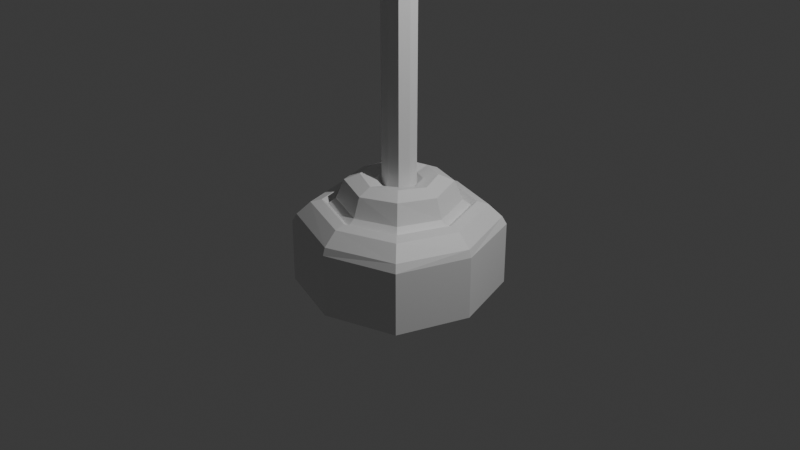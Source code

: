 # Source: plunger.blend  (saved by Blender 4.1.24; exported with 4.5.12 LTS)
import bpy
from mathutils import Matrix  # noqa: F401  (used for matrix-valued properties, if any)

bpy.ops.wm.read_factory_settings(use_empty=True)
scene = bpy.context.scene
scene.name = 'Scene'

# ---- collections
col_collection = bpy.data.collections.new('Collection'); scene.collection.children.link(col_collection)

# ---- materials (node trees are filled in below, after node groups)
mat_material = bpy.data.materials.new('Material')
mat_material.alpha_threshold = 0.0
mat_material.use_transparent_shadow = False
mat_material.roughness = 0.5
mat_material.line_color = (0.0, 0.0, 0.0, 1.0)

# ---- material node trees
mat_material.use_nodes = True; mat_material.node_tree.nodes.clear()
_N = mat_material.node_tree.nodes; _L = mat_material.node_tree.links
n0 = _N.new('ShaderNodeOutputMaterial'); n0.name = 'Material Output'; n0.location = (300, 300)
n1 = _N.new('ShaderNodeBsdfPrincipled'); n1.name = 'Principled BSDF'; n1.location = (10, 300)
n1.inputs[3].default_value = 1.45
_L.new(n1.outputs[0], n0.inputs[0])
n0.is_active_output = True

# ---- world
world_world = bpy.data.worlds.new('World'); scene.world = world_world
world_world.use_nodes = True; world_world.node_tree.nodes.clear()
_N = world_world.node_tree.nodes; _L = world_world.node_tree.links
n0 = _N.new('ShaderNodeOutputWorld'); n0.name = 'World Output'; n0.location = (300, 300)
n1 = _N.new('ShaderNodeBackground'); n1.name = 'Background'; n1.location = (10, 300)
n1.inputs[0].default_value = (0.05088, 0.05088, 0.05088, 1.0)
_L.new(n1.outputs[0], n0.inputs[0])
n0.is_active_output = True
world_world.color = (0.05088, 0.05088, 0.05088)
world_world.use_sun_shadow = False
world_world.sun_shadow_jitter_overblur = 0.0

# ---- cameras
cam_camera = bpy.data.cameras.new('Camera')
cam_camera.clip_end = 100.0
cam_camera.ortho_scale = 7.314

# ---- lights
light_light = bpy.data.lights.new('Light', 'POINT')
light_light.transmission_factor = 0.0
light_light.energy = 1000.0
light_light.shadow_soft_size = 0.1
light_light.shadow_maximum_resolution = 0.006
light_light.use_absolute_resolution = True

# ---- meshes
me_cube = bpy.data.meshes.new('Cube')
me_cube.from_pydata([(0.6982, 0.6982, 1.322), (0.7362, 0.7362, -0.6972), (0.6982, -0.6982, 1.322), (0.7362, -0.7362, -0.6972), (-0.6982, 0.6982, 1.322), (-0.7362, 0.7362, -0.6972), (-0.6982, -0.6982, 1.322), (-0.7362, -0.7362, -0.6972), (-0.9798, 0.0, -0.3537), (1.62e-10, 0.9798, -0.3537), (0.7692, 0.7692, 0.7173), (-0.7692, -0.7692, 0.7173), (0.7692, -0.7692, 0.7173), (-0.7692, 0.7692, 0.7173), (0.0, -0.7927, 1.55), (0.7927, 0.0, 1.55), (1.62e-10, -0.9798, -0.3537), (-0.7927, 0.0, 1.55), (0.0, 0.7927, 1.55), (0.9798, 0.0, -0.3537), (6.166e-11, 1.006, 0.9878), (1.006, 0.0, 0.9878), (-1.006, 0.0, 0.9878), (6.166e-11, -1.006, 0.9878), (0.0, 0.0, 1.734), (-0.7326, 0.0, -3.173), (-0.552, -0.552, -3.511), (1.76e-08, 0.7326, -3.173), (-0.552, 0.552, -3.511), (1.792e-08, -0.7326, -3.173), (0.552, -0.552, -3.511), (0.7326, 0.0, -3.173), (0.552, 0.552, -3.511), (-0.8403, 0.0, -2.678), (-0.6329, -0.6329, -3.022), (2.028e-10, 0.8403, -2.678), (-0.6329, 0.6329, -3.022), (3.261e-10, -0.8403, -2.678), (0.6329, -0.6329, -3.022), (0.8403, 0.0, -2.678), (0.6329, 0.6329, -3.022), (4.881e-10, -0.6758, -2.452), (3.648e-10, 0.6036, -3.447), (-0.6758, 0.0, -2.452), (0.6036, 0.0, -3.447), (-0.4513, -0.4513, -3.802), (-0.4513, 0.4513, -3.802), (0.4513, -0.4513, -3.802), (0.4513, 0.4513, -3.802), (-0.6036, 0.0, -3.447), (-0.5084, -0.5084, -2.791), (1.641e-10, 0.6758, -2.452), (-0.5084, 0.5084, -2.791), (4.881e-10, -0.6036, -3.447), (0.5084, -0.5084, -2.791), (0.6758, 0.0, -2.452), (0.5084, 0.5084, -2.791), (3.648e-10, -0.532, -6.946), (4.566e-10, 0.532, -6.946), (-0.3887, 0.0, -8.083), (0.3887, 0.0, -8.083), (-0.276, -0.276, -8.405), (-0.276, 0.276, -8.405), (0.276, -0.276, -8.405), (0.276, 0.276, -8.405), (-0.532, 0.0, -6.946), (-0.3901, -0.3901, -7.302), (4.054e-10, 0.3887, -8.083), (-0.3901, 0.3901, -7.302), (1.641e-10, -0.3887, -8.083), (0.3901, -0.3901, -7.302), (0.532, 0.0, -6.946), (0.3901, 0.3901, -7.302), (4.249e-11, -0.2422, -7.489), (2.612e-10, 0.2422, -7.489), (-0.2422, 0.0, -7.489), (0.2422, 2.187e-09, -7.489), (-0.1686, -0.1686, -7.728), (-0.1686, 0.1686, -7.728), (0.1686, -0.1686, -7.728), (0.1686, 0.1686, -7.728), (4.249e-11, -0.1527, -6.282), (1.118e-10, 0.1527, -6.282), (-0.1527, 0.0, -6.282), (0.1527, 0.0, -6.282), (-0.1239, -0.1239, -6.565), (-0.1239, 0.1239, -6.565), (0.1239, -0.1239, -6.565), (0.1239, 0.1239, -6.565), (-0.7692, -0.7692, 12.0), (4.249e-11, -0.1527, -1.795), (1.118e-10, 0.1527, -1.795), (-0.1527, 0.0, -1.795), (0.1527, 0.0, -1.795), (-0.1239, -0.1239, -2.078), (-0.1239, 0.1239, -2.078), (0.1239, -0.1239, -2.078), (0.1239, 0.1239, -2.078), (4.249e-11, 0.0, -98.98), (4.249e-11, -0.1527, -99.38), (1.118e-10, 0.1527, -99.38), (-0.1527, 0.0, -99.38), (0.1527, 0.0, -99.38), (-0.1239, -0.1239, -99.66), (-0.1239, 0.1239, -99.66), (0.1239, -0.1239, -99.66), (0.1239, 0.1239, -99.66), (-0.6982, -0.6982, 12.6), (0.0, -0.7927, 12.83), (0.7927, 0.0, 12.83), (0.6982, -0.6982, 12.6), (-0.7927, 0.0, 12.83), (-0.6982, 0.6982, 12.6), (0.0, 0.7927, 12.83), (0.6982, 0.6982, 12.6), (0.7692, 0.7692, 12.0), (0.7692, -0.7692, 12.0), (-0.7692, 0.7692, 12.0), (6.166e-11, 1.006, 12.27), (1.006, 0.0, 12.27), (-1.006, 0.0, 12.27), (6.166e-11, -1.006, 12.27)], [], [(24, 17, 6, 14), (0, 15, 109, 114), (23, 12, 116, 121), (3, 16, 37, 38), (2, 14, 108, 110), (11, 23, 121, 89), (9, 20, 10, 1), (5, 13, 20, 9), (20, 13, 117, 118), (19, 21, 12, 3), (1, 10, 21, 19), (18, 0, 114, 113), (5, 9, 35, 36), (8, 5, 36, 33), (19, 3, 38, 39), (8, 22, 13, 5), (7, 11, 22, 8), (10, 20, 118, 115), (16, 23, 11, 7), (3, 12, 23, 16), (17, 4, 112, 111), (15, 24, 14, 2), (0, 18, 24, 15), (18, 4, 17, 24), (28, 27, 51, 52), (32, 31, 55, 56), (27, 32, 56, 51), (31, 30, 54, 55), (9, 1, 40, 35), (7, 8, 33, 34), (1, 19, 39, 40), (16, 7, 34, 37), (25, 26, 34, 33), (27, 28, 36, 35), (29, 30, 38, 37), (31, 32, 40, 39), (28, 25, 33, 36), (32, 27, 35, 40), (26, 29, 37, 34), (30, 31, 39, 38), (48, 44, 71, 72), (42, 48, 72, 58), (44, 47, 70, 71), (45, 49, 65, 66), (29, 26, 50, 41), (25, 28, 52, 43), (30, 29, 41, 54), (26, 25, 43, 50), (49, 45, 50, 43), (42, 46, 52, 51), (53, 47, 54, 41), (44, 48, 56, 55), (46, 49, 43, 52), (48, 42, 51, 56), (45, 53, 41, 50), (47, 44, 55, 54), (67, 64, 80, 74), (60, 63, 79, 76), (61, 59, 75, 77), (63, 69, 73, 79), (46, 42, 58, 68), (53, 45, 66, 57), (49, 46, 68, 65), (47, 53, 57, 70), (59, 61, 66, 65), (67, 62, 68, 58), (69, 63, 70, 57), (60, 64, 72, 71), (62, 59, 65, 68), (64, 67, 58, 72), (61, 69, 57, 66), (63, 60, 71, 70), (76, 79, 87, 84), (77, 75, 83, 85), (79, 73, 81, 87), (75, 78, 86, 83), (64, 60, 76, 80), (62, 67, 74, 78), (69, 61, 77, 73), (59, 62, 78, 75), (85, 83, 92, 94), (87, 81, 90, 96), (83, 86, 95, 92), (81, 85, 94, 90), (74, 80, 88, 82), (80, 76, 84, 88), (78, 74, 82, 86), (73, 77, 85, 81), (90, 94, 103, 99), (95, 91, 100, 104), (97, 93, 102, 106), (91, 97, 106, 100), (84, 87, 96, 93), (82, 88, 97, 91), (88, 84, 93, 97), (86, 82, 91, 95), (98, 102, 105, 99), (101, 98, 99, 103), (104, 100, 98, 101), (100, 106, 102, 98), (92, 95, 104, 101), (96, 90, 99, 105), (94, 92, 101, 103), (93, 96, 105, 102), (121, 108, 107, 89), (120, 111, 112, 117), (119, 109, 110, 116), (118, 113, 114, 115), (117, 112, 113, 118), (115, 114, 109, 119), (89, 107, 111, 120), (116, 110, 108, 121), (12, 21, 119, 116), (14, 6, 107, 108), (6, 17, 111, 107), (13, 22, 120, 117), (21, 10, 115, 119), (15, 2, 110, 109), (4, 18, 113, 112), (22, 11, 89, 120)])
_uv = me_cube.uv_layers.new(name='UVMap')
_uv.uv.foreach_set('vector', [0.75, 0.625, 0.875, 0.625, 0.875, 0.75, 0.75, 0.75, 0.625, 0.5, 0.625, 0.625, 0.625, 0.625, 0.625, 0.5, 0.5, 0.875, 0.5, 0.75, 0.5, 0.75, 0.5, 0.875, 0.375, 0.75, 0.375, 0.875, 0.375, 0.875, 0.375, 0.75, 0.625, 0.75, 0.75, 0.75, 0.75, 0.75, 0.625, 0.75, 0.5, 1.0, 0.5, 0.875, 0.5, 0.875, 0.5, 1.0, 0.375, 0.375, 0.5, 0.375, 0.5, 0.5, 0.375, 0.5, 0.375, 0.25, 0.5, 0.25, 0.5, 0.375, 0.375, 0.375, 0.5, 0.375, 0.5, 0.25, 0.5, 0.25, 0.5, 0.375, 0.375, 0.625, 0.5, 0.625, 0.5, 0.75, 0.375, 0.75, 0.375, 0.5, 0.5, 0.5, 0.5, 0.625, 0.375, 0.625, 0.75, 0.5, 0.625, 0.5, 0.625, 0.5, 0.75, 0.5, 0.375, 0.25, 0.375, 0.375, 0.375, 0.375, 0.375, 0.25, 0.375, 0.125, 0.375, 0.25, 0.375, 0.25, 0.375, 0.125, 0.375, 0.625, 0.375, 0.75, 0.375, 0.75, 0.375, 0.625, 0.375, 0.125, 0.5, 0.125, 0.5, 0.25, 0.375, 0.25, 0.375, 0.0, 0.5, 0.0, 0.5, 0.125, 0.375, 0.125, 0.5, 0.5, 0.5, 0.375, 0.5, 0.375, 0.5, 0.5, 0.375, 0.875, 0.5, 0.875, 0.5, 1.0, 0.375, 1.0, 0.375, 0.75, 0.5, 0.75, 0.5, 0.875, 0.375, 0.875, 0.875, 0.625, 0.875, 0.5, 0.875, 0.5, 0.875, 0.625, 0.625, 0.625, 0.75, 0.625, 0.75, 0.75, 0.625, 0.75, 0.625, 0.5, 0.75, 0.5, 0.75, 0.625, 0.625, 0.625, 0.75, 0.5, 0.875, 0.5, 0.875, 0.625, 0.75, 0.625, 0.1436, 0.5186, 0.25, 0.5166, 0.25, 0.5166, 0.1436, 0.5186, 0.3564, 0.5186, 0.3584, 0.625, 0.3584, 0.625, 0.3564, 0.5186, 0.25, 0.5166, 0.3564, 0.5186, 0.3564, 0.5186, 0.25, 0.5166, 0.3584, 0.625, 0.3564, 0.7314, 0.3564, 0.7314, 0.3584, 0.625, 0.375, 0.375, 0.375, 0.5, 0.375, 0.5, 0.375, 0.375, 0.375, 0.0, 0.375, 0.125, 0.375, 0.125, 0.375, 0.0, 0.375, 0.5, 0.375, 0.625, 0.375, 0.625, 0.375, 0.5, 0.375, 0.875, 0.375, 1.0, 0.375, 1.0, 0.375, 0.875, 0.1416, 0.625, 0.1436, 0.7314, 0.125, 0.75, 0.125, 0.625, 0.25, 0.5166, 0.1436, 0.5186, 0.125, 0.5, 0.25, 0.5, 0.25, 0.7334, 0.3564, 0.7314, 0.375, 0.75, 0.25, 0.75, 0.3584, 0.625, 0.3564, 0.5186, 0.375, 0.5, 0.375, 0.625, 0.1436, 0.5186, 0.1416, 0.625, 0.125, 0.625, 0.125, 0.5, 0.3564, 0.5186, 0.25, 0.5166, 0.25, 0.5, 0.375, 0.5, 0.1436, 0.7314, 0.25, 0.7334, 0.25, 0.75, 0.125, 0.75, 0.3564, 0.7314, 0.3584, 0.625, 0.375, 0.625, 0.375, 0.75, 0.335, 0.54, 0.3385, 0.625, 0.3385, 0.625, 0.335, 0.54, 0.25, 0.5365, 0.335, 0.54, 0.335, 0.54, 0.25, 0.5365, 0.3385, 0.625, 0.335, 0.71, 0.335, 0.71, 0.3385, 0.625, 0.165, 0.71, 0.1615, 0.625, 0.1615, 0.625, 0.165, 0.71, 0.25, 0.7334, 0.1436, 0.7314, 0.1436, 0.7314, 0.25, 0.7334, 0.1416, 0.625, 0.1436, 0.5186, 0.1436, 0.5186, 0.1416, 0.625, 0.3564, 0.7314, 0.25, 0.7334, 0.25, 0.7334, 0.3564, 0.7314, 0.1436, 0.7314, 0.1416, 0.625, 0.1416, 0.625, 0.1436, 0.7314, 0.1615, 0.625, 0.165, 0.71, 0.1436, 0.7314, 0.1416, 0.625, 0.25, 0.5365, 0.165, 0.54, 0.1436, 0.5186, 0.25, 0.5166, 0.25, 0.7135, 0.335, 0.71, 0.3564, 0.7314, 0.25, 0.7334, 0.3385, 0.625, 0.335, 0.54, 0.3564, 0.5186, 0.3584, 0.625, 0.165, 0.54, 0.1615, 0.625, 0.1416, 0.625, 0.1436, 0.5186, 0.335, 0.54, 0.25, 0.5365, 0.25, 0.5166, 0.3564, 0.5186, 0.165, 0.71, 0.25, 0.7135, 0.25, 0.7334, 0.1436, 0.7314, 0.335, 0.71, 0.3385, 0.625, 0.3584, 0.625, 0.3564, 0.7314, 0.2024, 0.6023, 0.3236, 0.5514, 0.3236, 0.5514, 0.2024, 0.6023, 0.2727, 0.5774, 0.3236, 0.6986, 0.3236, 0.6986, 0.2727, 0.5774, 0.1764, 0.6986, 0.2273, 0.6726, 0.2273, 0.6726, 0.1764, 0.6986, 0.3236, 0.6986, 0.2976, 0.6477, 0.2976, 0.6477, 0.3236, 0.6986, 0.165, 0.54, 0.25, 0.5365, 0.25, 0.5365, 0.165, 0.54, 0.25, 0.7135, 0.165, 0.71, 0.165, 0.71, 0.25, 0.7135, 0.1615, 0.625, 0.165, 0.54, 0.165, 0.54, 0.1615, 0.625, 0.335, 0.71, 0.25, 0.7135, 0.25, 0.7135, 0.335, 0.71, 0.2273, 0.6726, 0.1764, 0.6986, 0.165, 0.71, 0.1615, 0.625, 0.2024, 0.6023, 0.1764, 0.5514, 0.165, 0.54, 0.25, 0.5365, 0.2976, 0.6477, 0.3236, 0.6986, 0.335, 0.71, 0.25, 0.7135, 0.2727, 0.5774, 0.3236, 0.5514, 0.335, 0.54, 0.3385, 0.625, 0.1764, 0.5514, 0.2273, 0.6726, 0.1615, 0.625, 0.165, 0.54, 0.3236, 0.5514, 0.2024, 0.6023, 0.25, 0.5365, 0.335, 0.54, 0.1764, 0.6986, 0.2976, 0.6477, 0.25, 0.7135, 0.165, 0.71, 0.3236, 0.6986, 0.2727, 0.5774, 0.3385, 0.625, 0.335, 0.71, 0.2727, 0.5774, 0.3236, 0.6986, 0.3236, 0.6986, 0.2727, 0.5774, 0.1764, 0.6986, 0.2273, 0.6726, 0.2273, 0.6726, 0.1764, 0.6986, 0.3236, 0.6986, 0.2976, 0.6477, 0.2976, 0.6477, 0.3236, 0.6986, 0.2273, 0.6726, 0.1764, 0.5514, 0.1764, 0.5514, 0.2273, 0.6726, 0.3236, 0.5514, 0.2727, 0.5774, 0.2727, 0.5774, 0.3236, 0.5514, 0.1764, 0.5514, 0.2024, 0.6023, 0.2024, 0.6023, 0.1764, 0.5514, 0.2976, 0.6477, 0.1764, 0.6986, 0.1764, 0.6986, 0.2976, 0.6477, 0.2273, 0.6726, 0.1764, 0.5514, 0.1764, 0.5514, 0.2273, 0.6726, 0.1764, 0.6986, 0.2273, 0.6726, 0.2273, 0.6726, 0.1764, 0.6986, 0.3236, 0.6986, 0.2976, 0.6477, 0.2976, 0.6477, 0.3236, 0.6986, 0.2273, 0.6726, 0.1764, 0.5514, 0.1764, 0.5514, 0.2273, 0.6726, 0.2976, 0.6477, 0.1764, 0.6986, 0.1764, 0.6986, 0.2976, 0.6477, 0.2024, 0.6023, 0.3236, 0.5514, 0.3236, 0.5514, 0.2024, 0.6023, 0.3236, 0.5514, 0.2727, 0.5774, 0.2727, 0.5774, 0.3236, 0.5514, 0.1764, 0.5514, 0.2024, 0.6023, 0.2024, 0.6023, 0.1764, 0.5514, 0.2976, 0.6477, 0.1764, 0.6986, 0.1764, 0.6986, 0.2976, 0.6477, 0.2976, 0.6477, 0.1764, 0.6986, 0.1764, 0.6986, 0.2976, 0.6477, 0.1764, 0.5514, 0.2024, 0.6023, 0.2024, 0.6023, 0.1764, 0.5514, 0.3236, 0.5514, 0.2727, 0.5774, 0.2727, 0.5774, 0.3236, 0.5514, 0.2024, 0.6023, 0.3236, 0.5514, 0.3236, 0.5514, 0.2024, 0.6023, 0.2727, 0.5774, 0.3236, 0.6986, 0.3236, 0.6986, 0.2727, 0.5774, 0.2024, 0.6023, 0.3236, 0.5514, 0.3236, 0.5514, 0.2024, 0.6023, 0.3236, 0.5514, 0.2727, 0.5774, 0.2727, 0.5774, 0.3236, 0.5514, 0.1764, 0.5514, 0.2024, 0.6023, 0.2024, 0.6023, 0.1764, 0.5514, 0.25, 0.625, 0.2727, 0.5774, 0.3236, 0.6986, 0.2976, 0.6477, 0.2273, 0.6726, 0.25, 0.625, 0.2976, 0.6477, 0.1764, 0.6986, 0.1764, 0.5514, 0.2024, 0.6023, 0.25, 0.625, 0.2273, 0.6726, 0.2024, 0.6023, 0.3236, 0.5514, 0.2727, 0.5774, 0.25, 0.625, 0.2273, 0.6726, 0.1764, 0.5514, 0.1764, 0.5514, 0.2273, 0.6726, 0.3236, 0.6986, 0.2976, 0.6477, 0.2976, 0.6477, 0.3236, 0.6986, 0.1764, 0.6986, 0.2273, 0.6726, 0.2273, 0.6726, 0.1764, 0.6986, 0.2727, 0.5774, 0.3236, 0.6986, 0.3236, 0.6986, 0.2727, 0.5774, 0.5, 0.875, 0.625, 0.875, 0.625, 1.0, 0.5, 1.0, 0.5, 0.125, 0.625, 0.125, 0.625, 0.25, 0.5, 0.25, 0.5, 0.625, 0.625, 0.625, 0.625, 0.75, 0.5, 0.75, 0.5, 0.375, 0.625, 0.375, 0.625, 0.5, 0.5, 0.5, 0.5, 0.25, 0.625, 0.25, 0.625, 0.375, 0.5, 0.375, 0.5, 0.5, 0.625, 0.5, 0.625, 0.625, 0.5, 0.625, 0.5, 0.0, 0.625, 0.0, 0.625, 0.125, 0.5, 0.125, 0.5, 0.75, 0.625, 0.75, 0.625, 0.875, 0.5, 0.875, 0.5, 0.75, 0.5, 0.625, 0.5, 0.625, 0.5, 0.75, 0.75, 0.75, 0.875, 0.75, 0.875, 0.75, 0.75, 0.75, 0.875, 0.75, 0.875, 0.625, 0.875, 0.625, 0.875, 0.75, 0.5, 0.25, 0.5, 0.125, 0.5, 0.125, 0.5, 0.25, 0.5, 0.625, 0.5, 0.5, 0.5, 0.5, 0.5, 0.625, 0.625, 0.625, 0.625, 0.75, 0.625, 0.75, 0.625, 0.625, 0.875, 0.5, 0.75, 0.5, 0.75, 0.5, 0.875, 0.5, 0.5, 0.125, 0.5, 0.0, 0.5, 0.0, 0.5, 0.125])
me_cube.materials.append(mat_material)
me_cube.use_mirror_vertex_groups = False
me_cube.update()

# ---- objects
ob_cube = bpy.data.objects.new('Cube', me_cube)
ob_light = bpy.data.objects.new('Light', light_light)
ob_camera = bpy.data.objects.new('Camera', cam_camera)

# ---- transforms, parenting, visibility, modifiers, constraints
ob_cube.location = (0.0, 0.0, 0.0)
ob_cube.scale = (1.0, 1.0, -0.05906)
ob_cube.lock_rotations_4d = False
ob_cube.empty_display_type = 'ARROWS'
ob_cube.lineart.crease_threshold = 0.0
ob_light.location = (4.076, 1.005, 5.904)
ob_light.rotation_euler = (0.6503, 0.05522, 1.866)
ob_light.lock_rotations_4d = False
ob_light.empty_display_type = 'ARROWS'
ob_light.color = (0.0, 0.0, 0.0, 0.0)
ob_light.lineart.crease_threshold = 0.0
ob_camera.location = (7.359, -6.926, 4.958)
ob_camera.rotation_euler = (1.109, 0.0, 0.8149)
ob_camera.lock_rotations_4d = False
ob_camera.empty_display_type = 'ARROWS'
ob_camera.color = (0.0, 0.0, 0.0, 0.0)
ob_camera.display_type = 'WIRE'
ob_camera.lineart.crease_threshold = 0.0

# ---- collection membership
col_collection.objects.link(ob_cube)
col_collection.objects.link(ob_light)
col_collection.objects.link(ob_camera)

# ---- scene / render settings (as saved in the file)
scene.camera = ob_camera
scene.frame_start = 1; scene.frame_end = 250; scene.frame_set(1)
scene.render.engine = 'BLENDER_EEVEE_NEXT'
scene.cycles.sampling_pattern = 'TABULATED_SOBOL'
scene.eevee.ray_tracing_options.trace_max_roughness = 0.0
bpy.context.view_layer.update()
